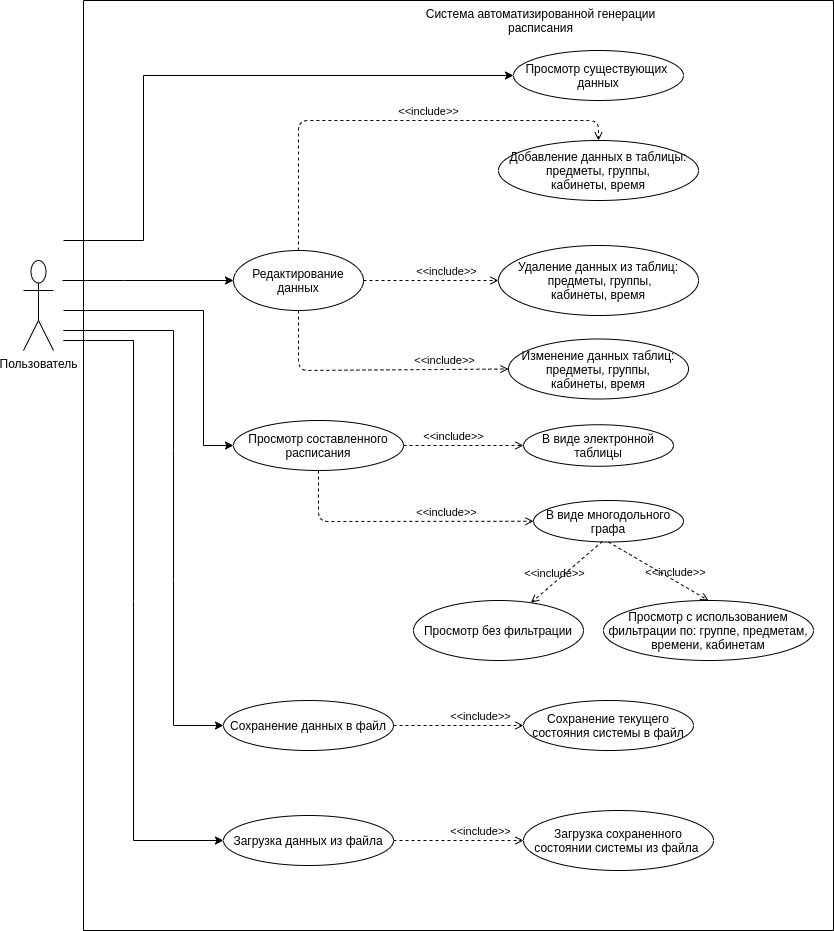

The diagram above was exported from draw.io. Its source (the exported page's mxGraphModel, read from the mxfile embedded in the PNG):
<mxGraphModel dx="632" dy="328" grid="1" gridSize="10" guides="1" tooltips="1" connect="1" arrows="1" fold="1" page="1" pageScale="1" pageWidth="1169" pageHeight="826" background="#ffffff" math="0" shadow="0">
  <root>
    <mxCell id="0" />
    <mxCell id="1" parent="0" />
    <mxCell id="26IXfT0z5-8xqtjoD-li-5" value="" style="shape=partialRectangle;whiteSpace=wrap;html=1;bottom=0;right=0;fillColor=none;" parent="1" vertex="1">
      <mxGeometry x="800" y="110" width="750" height="930" as="geometry" />
    </mxCell>
    <mxCell id="26IXfT0z5-8xqtjoD-li-6" value="" style="shape=partialRectangle;whiteSpace=wrap;html=1;top=0;left=0;fillColor=none;" parent="1" vertex="1">
      <mxGeometry x="800" y="110" width="750" height="930" as="geometry" />
    </mxCell>
    <mxCell id="26IXfT0z5-8xqtjoD-li-7" value="Система автоматизированной генерации расписания" style="text;html=1;strokeColor=none;fillColor=none;align=center;verticalAlign=middle;whiteSpace=wrap;rounded=0;" parent="1" vertex="1">
      <mxGeometry x="1115" y="120" width="285" height="20" as="geometry" />
    </mxCell>
    <mxCell id="26IXfT0z5-8xqtjoD-li-8" style="edgeStyle=orthogonalEdgeStyle;rounded=0;orthogonalLoop=1;jettySize=auto;html=1;entryX=0;entryY=0.5;entryDx=0;entryDy=0;" parent="1" target="26IXfT0z5-8xqtjoD-li-10" edge="1">
      <mxGeometry relative="1" as="geometry">
        <mxPoint x="780" y="350" as="sourcePoint" />
        <Array as="points">
          <mxPoint x="780" y="350" />
          <mxPoint x="860" y="350" />
          <mxPoint x="860" y="185" />
        </Array>
      </mxGeometry>
    </mxCell>
    <mxCell id="26IXfT0z5-8xqtjoD-li-9" value="Пользователь" style="shape=umlActor;verticalLabelPosition=bottom;labelBackgroundColor=#ffffff;verticalAlign=top;html=1;outlineConnect=0;" parent="1" vertex="1">
      <mxGeometry x="740" y="370" width="30" height="90" as="geometry" />
    </mxCell>
    <mxCell id="26IXfT0z5-8xqtjoD-li-10" value="Просмотр существующих&amp;nbsp;&lt;br&gt;данных" style="ellipse;whiteSpace=wrap;html=1;" parent="1" vertex="1">
      <mxGeometry x="1230" y="160" width="170" height="50" as="geometry" />
    </mxCell>
    <mxCell id="26IXfT0z5-8xqtjoD-li-11" value="Редактирование&lt;br&gt;данных" style="ellipse;whiteSpace=wrap;html=1;" parent="1" vertex="1">
      <mxGeometry x="950" y="360" width="130" height="60" as="geometry" />
    </mxCell>
    <mxCell id="26IXfT0z5-8xqtjoD-li-12" value="Просмотр составленного расписания" style="ellipse;whiteSpace=wrap;html=1;" parent="1" vertex="1">
      <mxGeometry x="950" y="530" width="170" height="50" as="geometry" />
    </mxCell>
    <mxCell id="26IXfT0z5-8xqtjoD-li-13" value="" style="endArrow=classic;html=1;entryX=0;entryY=0.5;entryDx=0;entryDy=0;strokeColor=#000000;rounded=0;" parent="1" target="26IXfT0z5-8xqtjoD-li-11" edge="1">
      <mxGeometry width="50" height="50" relative="1" as="geometry">
        <mxPoint x="779" y="390" as="sourcePoint" />
        <mxPoint x="850" y="460" as="targetPoint" />
        <Array as="points">
          <mxPoint x="840" y="390" />
        </Array>
      </mxGeometry>
    </mxCell>
    <mxCell id="26IXfT0z5-8xqtjoD-li-14" value="" style="endArrow=classic;html=1;entryX=0;entryY=0.5;entryDx=0;entryDy=0;strokeColor=#000000;rounded=0;" parent="1" target="26IXfT0z5-8xqtjoD-li-12" edge="1">
      <mxGeometry width="50" height="50" relative="1" as="geometry">
        <mxPoint x="780" y="420" as="sourcePoint" />
        <mxPoint x="901" y="453" as="targetPoint" />
        <Array as="points">
          <mxPoint x="920" y="420" />
          <mxPoint x="920" y="480" />
          <mxPoint x="920" y="555" />
        </Array>
      </mxGeometry>
    </mxCell>
    <mxCell id="26IXfT0z5-8xqtjoD-li-16" value="" style="endArrow=classic;html=1;strokeColor=#000000;rounded=0;entryX=0;entryY=0.5;entryDx=0;entryDy=0;" parent="1" target="26IXfT0z5-8xqtjoD-li-48" edge="1">
      <mxGeometry width="50" height="50" relative="1" as="geometry">
        <mxPoint x="840" y="440" as="sourcePoint" />
        <mxPoint x="900" y="585" as="targetPoint" />
        <Array as="points">
          <mxPoint x="780" y="440" />
          <mxPoint x="840" y="440" />
          <mxPoint x="890" y="440" />
          <mxPoint x="890" y="560" />
          <mxPoint x="890" y="690" />
          <mxPoint x="890" y="835" />
        </Array>
      </mxGeometry>
    </mxCell>
    <mxCell id="26IXfT0z5-8xqtjoD-li-30" value="&amp;lt;&amp;lt;include&amp;gt;&amp;gt;" style="edgeStyle=none;html=1;endArrow=open;verticalAlign=bottom;dashed=1;labelBackgroundColor=none;exitX=0.5;exitY=0;exitDx=0;exitDy=0;entryX=0.5;entryY=0;entryDx=0;entryDy=0;" parent="1" source="26IXfT0z5-8xqtjoD-li-11" target="26IXfT0z5-8xqtjoD-li-31" edge="1">
      <mxGeometry x="0.1538" width="160" relative="1" as="geometry">
        <mxPoint x="1080" y="350" as="sourcePoint" />
        <mxPoint x="1210" y="350" as="targetPoint" />
        <Array as="points">
          <mxPoint x="1015" y="230" />
          <mxPoint x="1315" y="230" />
        </Array>
        <mxPoint as="offset" />
      </mxGeometry>
    </mxCell>
    <mxCell id="26IXfT0z5-8xqtjoD-li-31" value="Добавление данных в таблицы: предметы, группы,&lt;br&gt;кабинеты, время" style="ellipse;whiteSpace=wrap;html=1;" parent="1" vertex="1">
      <mxGeometry x="1215" y="250" width="200" height="60" as="geometry" />
    </mxCell>
    <mxCell id="26IXfT0z5-8xqtjoD-li-32" value="Удаление данных из таблиц:&lt;br&gt;&amp;nbsp;предметы, группы,&lt;br&gt;кабинеты, время" style="ellipse;whiteSpace=wrap;html=1;" parent="1" vertex="1">
      <mxGeometry x="1215" y="355" width="200" height="70" as="geometry" />
    </mxCell>
    <mxCell id="26IXfT0z5-8xqtjoD-li-33" value="Изменение данных таблиц:&lt;br&gt;предметы, группы,&lt;br&gt;кабинеты, время" style="ellipse;whiteSpace=wrap;html=1;" parent="1" vertex="1">
      <mxGeometry x="1225" y="448.5" width="180" height="60" as="geometry" />
    </mxCell>
    <mxCell id="26IXfT0z5-8xqtjoD-li-34" value="&amp;lt;&amp;lt;include&amp;gt;&amp;gt;" style="edgeStyle=none;html=1;endArrow=open;verticalAlign=bottom;dashed=1;labelBackgroundColor=none;exitX=0.5;exitY=1;exitDx=0;exitDy=0;entryX=0;entryY=0.5;entryDx=0;entryDy=0;" parent="1" source="26IXfT0z5-8xqtjoD-li-11" target="26IXfT0z5-8xqtjoD-li-33" edge="1">
      <mxGeometry x="0.5294" width="160" relative="1" as="geometry">
        <mxPoint x="1025" y="340" as="sourcePoint" />
        <mxPoint x="1305" y="340" as="targetPoint" />
        <Array as="points">
          <mxPoint x="1015" y="480" />
        </Array>
        <mxPoint as="offset" />
      </mxGeometry>
    </mxCell>
    <mxCell id="26IXfT0z5-8xqtjoD-li-35" value="&amp;lt;&amp;lt;include&amp;gt;&amp;gt;" style="edgeStyle=none;html=1;endArrow=open;verticalAlign=bottom;dashed=1;labelBackgroundColor=none;exitX=1;exitY=0.5;exitDx=0;exitDy=0;entryX=0;entryY=0.5;entryDx=0;entryDy=0;" parent="1" source="26IXfT0z5-8xqtjoD-li-11" target="26IXfT0z5-8xqtjoD-li-32" edge="1">
      <mxGeometry x="0.2308" width="160" relative="1" as="geometry">
        <mxPoint x="1025" y="390" as="sourcePoint" />
        <mxPoint x="1305" y="340" as="targetPoint" />
        <Array as="points" />
        <mxPoint as="offset" />
      </mxGeometry>
    </mxCell>
    <mxCell id="26IXfT0z5-8xqtjoD-li-37" value="В виде электронной таблицы" style="ellipse;whiteSpace=wrap;html=1;" parent="1" vertex="1">
      <mxGeometry x="1240" y="534.25" width="150" height="41.5" as="geometry" />
    </mxCell>
    <mxCell id="26IXfT0z5-8xqtjoD-li-38" value="В виде многодольного графа" style="ellipse;whiteSpace=wrap;html=1;" parent="1" vertex="1">
      <mxGeometry x="1250" y="610" width="150" height="41.5" as="geometry" />
    </mxCell>
    <mxCell id="26IXfT0z5-8xqtjoD-li-40" value="&amp;lt;&amp;lt;include&amp;gt;&amp;gt;" style="edgeStyle=none;html=1;endArrow=open;verticalAlign=bottom;dashed=1;labelBackgroundColor=none;exitX=1;exitY=0.5;exitDx=0;exitDy=0;entryX=0;entryY=0.5;entryDx=0;entryDy=0;" parent="1" source="26IXfT0z5-8xqtjoD-li-12" target="26IXfT0z5-8xqtjoD-li-37" edge="1">
      <mxGeometry y="10" width="160" relative="1" as="geometry">
        <mxPoint x="1025" y="370" as="sourcePoint" />
        <mxPoint x="1315" y="260" as="targetPoint" />
        <Array as="points" />
        <mxPoint x="-10" y="10" as="offset" />
      </mxGeometry>
    </mxCell>
    <mxCell id="26IXfT0z5-8xqtjoD-li-41" value="&amp;lt;&amp;lt;include&amp;gt;&amp;gt;" style="edgeStyle=none;html=1;endArrow=open;verticalAlign=bottom;dashed=1;labelBackgroundColor=none;entryX=0;entryY=0.5;entryDx=0;entryDy=0;exitX=0.5;exitY=1;exitDx=0;exitDy=0;" parent="1" source="26IXfT0z5-8xqtjoD-li-12" target="26IXfT0z5-8xqtjoD-li-38" edge="1">
      <mxGeometry x="0.3443" width="160" relative="1" as="geometry">
        <mxPoint x="1110" y="560.75" as="sourcePoint" />
        <mxPoint x="1250" y="560.75" as="targetPoint" />
        <Array as="points">
          <mxPoint x="1035" y="631" />
        </Array>
        <mxPoint as="offset" />
      </mxGeometry>
    </mxCell>
    <mxCell id="26IXfT0z5-8xqtjoD-li-44" value="Просмотр без фильтрации" style="ellipse;whiteSpace=wrap;html=1;" parent="1" vertex="1">
      <mxGeometry x="1130" y="710" width="170" height="60" as="geometry" />
    </mxCell>
    <mxCell id="26IXfT0z5-8xqtjoD-li-45" value="&amp;lt;&amp;lt;include&amp;gt;&amp;gt;" style="edgeStyle=none;html=1;endArrow=open;verticalAlign=bottom;dashed=1;labelBackgroundColor=none;exitX=0.459;exitY=0.988;exitDx=0;exitDy=0;exitPerimeter=0;" parent="1" source="26IXfT0z5-8xqtjoD-li-38" target="26IXfT0z5-8xqtjoD-li-44" edge="1">
      <mxGeometry x="0.3443" width="160" relative="1" as="geometry">
        <mxPoint x="1318.85" y="651.002" as="sourcePoint" />
        <mxPoint x="1319" y="760" as="targetPoint" />
        <Array as="points" />
        <mxPoint as="offset" />
      </mxGeometry>
    </mxCell>
    <mxCell id="26IXfT0z5-8xqtjoD-li-46" value="Просмотр с использованием фильтрации по:&amp;nbsp;&lt;span style=&quot;line-height: 107%&quot;&gt;&lt;font style=&quot;font-size: 12px&quot;&gt;группе, предметам, времени, кабинетам&lt;/font&gt;&lt;/span&gt;" style="ellipse;whiteSpace=wrap;html=1;" parent="1" vertex="1">
      <mxGeometry x="1320" y="710" width="210" height="60" as="geometry" />
    </mxCell>
    <mxCell id="26IXfT0z5-8xqtjoD-li-47" value="&amp;lt;&amp;lt;include&amp;gt;&amp;gt;" style="edgeStyle=none;html=1;endArrow=open;verticalAlign=bottom;dashed=1;labelBackgroundColor=none;exitX=0.5;exitY=1;exitDx=0;exitDy=0;entryX=0.5;entryY=0;entryDx=0;entryDy=0;" parent="1" source="26IXfT0z5-8xqtjoD-li-38" target="26IXfT0z5-8xqtjoD-li-46" edge="1">
      <mxGeometry x="0.3443" width="160" relative="1" as="geometry">
        <mxPoint x="1328.85" y="661.002" as="sourcePoint" />
        <mxPoint x="1258.226355979235" y="721.0200847058113" as="targetPoint" />
        <Array as="points" />
        <mxPoint as="offset" />
      </mxGeometry>
    </mxCell>
    <mxCell id="26IXfT0z5-8xqtjoD-li-48" value="Сохранение данных в файл" style="ellipse;whiteSpace=wrap;html=1;" parent="1" vertex="1">
      <mxGeometry x="940" y="810" width="170" height="50" as="geometry" />
    </mxCell>
    <mxCell id="26IXfT0z5-8xqtjoD-li-49" value="Сохранение текущего состояния системы в файл" style="ellipse;whiteSpace=wrap;html=1;" parent="1" vertex="1">
      <mxGeometry x="1240" y="810" width="170" height="50" as="geometry" />
    </mxCell>
    <mxCell id="26IXfT0z5-8xqtjoD-li-51" value="&amp;lt;&amp;lt;include&amp;gt;&amp;gt;" style="edgeStyle=none;html=1;endArrow=open;verticalAlign=bottom;dashed=1;labelBackgroundColor=none;entryX=0;entryY=0.5;entryDx=0;entryDy=0;exitX=1;exitY=0.5;exitDx=0;exitDy=0;" parent="1" source="26IXfT0z5-8xqtjoD-li-48" target="26IXfT0z5-8xqtjoD-li-49" edge="1">
      <mxGeometry x="0.3443" width="160" relative="1" as="geometry">
        <mxPoint x="1045" y="590" as="sourcePoint" />
        <mxPoint x="1260" y="640.75" as="targetPoint" />
        <Array as="points" />
        <mxPoint as="offset" />
      </mxGeometry>
    </mxCell>
    <mxCell id="26IXfT0z5-8xqtjoD-li-52" value="Загрузка данных из файла" style="ellipse;whiteSpace=wrap;html=1;" parent="1" vertex="1">
      <mxGeometry x="940" y="925" width="170" height="50" as="geometry" />
    </mxCell>
    <mxCell id="26IXfT0z5-8xqtjoD-li-55" value="&amp;lt;&amp;lt;include&amp;gt;&amp;gt;" style="edgeStyle=none;html=1;endArrow=open;verticalAlign=bottom;dashed=1;labelBackgroundColor=none;exitX=1;exitY=0.5;exitDx=0;exitDy=0;entryX=0;entryY=0.5;entryDx=0;entryDy=0;" parent="1" source="26IXfT0z5-8xqtjoD-li-52" target="26IXfT0z5-8xqtjoD-li-56" edge="1">
      <mxGeometry x="0.3443" width="160" relative="1" as="geometry">
        <mxPoint x="1120" y="845" as="sourcePoint" />
        <mxPoint x="1250" y="845" as="targetPoint" />
        <Array as="points" />
        <mxPoint as="offset" />
      </mxGeometry>
    </mxCell>
    <mxCell id="26IXfT0z5-8xqtjoD-li-56" value="Загрузка сохраненного состоянии системы из файла&amp;nbsp;" style="ellipse;whiteSpace=wrap;html=1;" parent="1" vertex="1">
      <mxGeometry x="1240" y="920" width="190" height="60" as="geometry" />
    </mxCell>
    <mxCell id="26IXfT0z5-8xqtjoD-li-58" value="" style="endArrow=classic;html=1;strokeColor=#000000;rounded=0;entryX=0;entryY=0.5;entryDx=0;entryDy=0;" parent="1" target="26IXfT0z5-8xqtjoD-li-52" edge="1">
      <mxGeometry width="50" height="50" relative="1" as="geometry">
        <mxPoint x="850" y="450" as="sourcePoint" />
        <mxPoint x="950" y="845" as="targetPoint" />
        <Array as="points">
          <mxPoint x="780" y="450" />
          <mxPoint x="850" y="450" />
          <mxPoint x="850" y="710" />
          <mxPoint x="850" y="950" />
        </Array>
      </mxGeometry>
    </mxCell>
  </root>
</mxGraphModel>